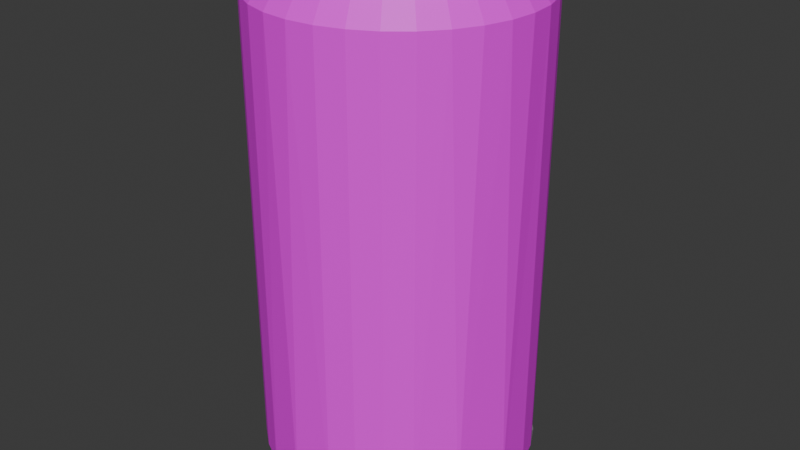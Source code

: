 # Source: PopCan_optimized_.blend  (saved by Blender 4.0.36; exported with 4.5.12 LTS)
import bpy
from mathutils import Matrix  # noqa: F401  (used for matrix-valued properties, if any)

bpy.ops.wm.read_factory_settings(use_empty=True)
scene = bpy.context.scene
scene.name = 'Scene'

# ---- images (referenced by path relative to the original .blend; pixels are not part of the script)
import os
ASSET_DIR = os.environ.get("B2B_ASSET_DIR", "")  # directory of the original .blend (textures are referenced by path, not embedded)
HERE = os.path.dirname(os.path.abspath(__file__))  # packed textures are extracted next to this script under _unpacked/

def load_image(name, relpath, width, height, colorspace="sRGB"):
    """Load a texture the original file referenced (path relative to the .blend, or extracted next to this script)."""
    p = next((c for c in (os.path.join(HERE, relpath), os.path.join(ASSET_DIR, relpath)) if relpath and os.path.exists(c)), "")
    if p:
        img = bpy.data.images.load(p, check_existing=True)
        img.name = name
    else:  # same state as the original file: an image datablock whose file is absent (Cycles renders it pink)
        img = bpy.data.images.new(name, width, height)
        img.source = "FILE"
        img.filepath = "//" + (relpath or name)
    img.colorspace_settings.name = colorspace
    return img
img_soda_blast_pop_label_jpg = load_image('Soda Blast Pop Label.jpg', 'Soda Blast Pop Label.jpg', 1024, 1024, 'sRGB')
img_coke_can_label_jpg = load_image('Coke Can Label.jpg', 'Coke Can Label.jpg', 1024, 1024, 'sRGB')
img_pop_can_top_ai_jpg = load_image('Pop Can Top AI.jpg', 'Pop Can Top AI.jpg', 1024, 1024, 'sRGB')
img_top_coke_can_jpg = load_image('Top Coke Can.jpg', 'Top Coke Can.jpg', 1024, 1024, 'sRGB')

# ---- materials (node trees are filled in below, after node groups)
mat_material = bpy.data.materials.new('Material')
mat_material.use_transparent_shadow = False
mat_material_004 = bpy.data.materials.new('Material.004')
mat_material_004.use_transparent_shadow = False
mat_material_002 = bpy.data.materials.new('Material.002')
mat_material_002.use_transparent_shadow = False
mat_material_001 = bpy.data.materials.new('Material.001')
mat_material_001.use_transparent_shadow = False
mat_material_005 = bpy.data.materials.new('Material.005')
mat_material_005.use_transparent_shadow = False

# ---- material node trees
mat_material.use_nodes = True; mat_material.node_tree.nodes.clear()
_N = mat_material.node_tree.nodes; _L = mat_material.node_tree.links
n0 = _N.new('ShaderNodeBsdfPrincipled'); n0.name = 'Principled BSDF'; n0.location = (10, 300)
n0.inputs[3].default_value = 1.45
n1 = _N.new('ShaderNodeOutputMaterial'); n1.name = 'Material Output'; n1.location = (300, 300)
n2 = _N.new('ShaderNodeTexImage'); n2.name = 'Image Texture'; n2.location = (-280, 275)
n2.image = img_soda_blast_pop_label_jpg
_L.new(n0.outputs[0], n1.inputs[0])
_L.new(n2.outputs[0], n0.inputs[0])
n1.is_active_output = True
mat_material_004.use_nodes = True; mat_material_004.node_tree.nodes.clear()
_N = mat_material_004.node_tree.nodes; _L = mat_material_004.node_tree.links
n0 = _N.new('ShaderNodeBsdfPrincipled'); n0.name = 'Principled BSDF'; n0.location = (10, 300)
n0.inputs[3].default_value = 1.45
n1 = _N.new('ShaderNodeOutputMaterial'); n1.name = 'Material Output'; n1.location = (300, 300)
n2 = _N.new('ShaderNodeTexImage'); n2.name = 'Image Texture'; n2.location = (-280, 275)
n2.image = img_coke_can_label_jpg
_L.new(n0.outputs[0], n1.inputs[0])
_L.new(n2.outputs[0], n0.inputs[0])
n1.is_active_output = True
mat_material_002.use_nodes = True; mat_material_002.node_tree.nodes.clear()
_N = mat_material_002.node_tree.nodes; _L = mat_material_002.node_tree.links
n0 = _N.new('ShaderNodeBsdfPrincipled'); n0.name = 'Principled BSDF'; n0.location = (10, 300)
n0.inputs[0].default_value = (0.4762, 0.4762, 0.4762, 1.0)
n0.inputs[3].default_value = 1.45
n1 = _N.new('ShaderNodeOutputMaterial'); n1.name = 'Material Output'; n1.location = (300, 300)
_L.new(n0.outputs[0], n1.inputs[0])
n1.is_active_output = True
mat_material_001.use_nodes = True; mat_material_001.node_tree.nodes.clear()
_N = mat_material_001.node_tree.nodes; _L = mat_material_001.node_tree.links
n0 = _N.new('ShaderNodeBsdfPrincipled'); n0.name = 'Principled BSDF'; n0.location = (10, 300)
n0.inputs[3].default_value = 1.45
n1 = _N.new('ShaderNodeOutputMaterial'); n1.name = 'Material Output'; n1.location = (300, 300)
n2 = _N.new('ShaderNodeTexImage'); n2.name = 'Image Texture'; n2.location = (-280, 275)
n2.image = img_pop_can_top_ai_jpg
_L.new(n0.outputs[0], n1.inputs[0])
_L.new(n2.outputs[0], n0.inputs[0])
n1.is_active_output = True
mat_material_005.use_nodes = True; mat_material_005.node_tree.nodes.clear()
_N = mat_material_005.node_tree.nodes; _L = mat_material_005.node_tree.links
n0 = _N.new('ShaderNodeBsdfPrincipled'); n0.name = 'Principled BSDF'; n0.location = (10, 300)
n0.inputs[3].default_value = 1.45
n1 = _N.new('ShaderNodeOutputMaterial'); n1.name = 'Material Output'; n1.location = (300, 300)
n2 = _N.new('ShaderNodeTexImage'); n2.name = 'Image Texture'; n2.location = (-280, 275)
n2.image = img_top_coke_can_jpg
_L.new(n0.outputs[0], n1.inputs[0])
_L.new(n2.outputs[0], n0.inputs[0])
n1.is_active_output = True

# ---- world
world_world = bpy.data.worlds.new('World'); scene.world = world_world
world_world.use_nodes = True; world_world.node_tree.nodes.clear()
_N = world_world.node_tree.nodes; _L = world_world.node_tree.links
n0 = _N.new('ShaderNodeOutputWorld'); n0.name = 'World Output'; n0.location = (300, 300)
n1 = _N.new('ShaderNodeBackground'); n1.name = 'Background'; n1.location = (10, 300)
n1.inputs[0].default_value = (0.05088, 0.05088, 0.05088, 1.0)
_L.new(n1.outputs[0], n0.inputs[0])
n0.is_active_output = True
world_world.color = (0.05088, 0.05088, 0.05088)
world_world.use_sun_shadow = False
world_world.sun_shadow_jitter_overblur = 0.0

# ---- meshes
me_cylinder_004 = bpy.data.meshes.new('Cylinder.004')
me_cylinder_004.from_pydata([(0.0, 0.2378, -0.06109), (0.01256, 0.2378, -0.05985), (0.02464, 0.2378, -0.05619), (0.03577, 0.2378, -0.05024), (0.04553, 0.2378, -0.04223), (0.05354, 0.2378, -0.03247), (0.05949, 0.2378, -0.02134), (0.06315, 0.2378, -0.009264), (0.06439, 0.2378, 0.003297), (0.06315, 0.2378, 0.01586), (0.05949, 0.2378, 0.02794), (0.05354, 0.2378, 0.03907), (0.04553, 0.2378, 0.04883), (0.03577, 0.2378, 0.05683), (0.02464, 0.2378, 0.06278), (0.01256, 0.2378, 0.06645), (0.0, 0.2378, 0.06768), (-0.01256, 0.2378, 0.06645), (-0.02464, 0.2378, 0.06278), (-0.03577, 0.2378, 0.05683), (-0.04553, 0.2378, 0.04883), (-0.05354, 0.2378, 0.03907), (-0.05949, 0.2378, 0.02794), (-0.06315, 0.2378, 0.01586), (-0.06439, 0.2378, 0.003297), (-0.06315, 0.2378, -0.009264), (-0.05949, 0.2378, -0.02134), (-0.05354, 0.2378, -0.03247), (-0.04553, 0.2378, -0.04223), (-0.03577, 0.2378, -0.05024), (-0.02464, 0.2378, -0.05619), (-0.01256, 0.2378, -0.05985), (0.0, 0.02302, -0.06109), (0.01874, 0.02302, -0.05849), (0.03577, 0.02302, -0.05024), (0.04926, 0.02302, -0.0386), (0.05949, 0.02302, -0.02134), (0.06315, 0.02302, -0.009264), (0.06446, 0.02302, 0.008506), (0.05756, 0.02302, 0.03278), (0.04553, 0.02302, 0.04883), (0.03577, 0.02302, 0.05683), (0.02464, 0.02302, 0.06278), (0.01256, 0.02302, 0.06645), (-0.006329, 0.02302, 0.06755), (-0.02464, 0.02302, 0.06278), (-0.03577, 0.02302, 0.05683), (-0.04553, 0.02302, 0.04883), (-0.05694, 0.02302, 0.03373), (-0.06315, 0.02302, 0.01586), (-0.06439, 0.02302, 0.003297), (-0.06315, 0.02302, -0.009264), (-0.05756, 0.02302, -0.02618), (-0.04553, 0.02302, -0.04223), (-0.03577, 0.02302, -0.05024), (-0.01985, 0.02302, -0.05825), (0.0, 0.2378, -0.06109), (0.01256, 0.2378, -0.05985), (0.02464, 0.2378, -0.05619), (0.03577, 0.2378, -0.05024), (0.04553, 0.2378, -0.04223), (0.05354, 0.2378, -0.03247), (0.05949, 0.2378, -0.02134), (0.06315, 0.2378, -0.009264), (0.06439, 0.2378, 0.003297), (0.06315, 0.2378, 0.01586), (0.05949, 0.2378, 0.02794), (0.05354, 0.2378, 0.03907), (0.04553, 0.2378, 0.04883), (0.03577, 0.2378, 0.05683), (0.02464, 0.2378, 0.06278), (0.01256, 0.2378, 0.06645), (0.0, 0.2378, 0.06768), (-0.01256, 0.2378, 0.06645), (-0.02464, 0.2378, 0.06278), (-0.03577, 0.2378, 0.05683), (-0.04553, 0.2378, 0.04883), (-0.05354, 0.2378, 0.03907), (-0.05949, 0.2378, 0.02794), (-0.06315, 0.2378, 0.01586), (-0.06439, 0.2378, 0.003297), (-0.06315, 0.2378, -0.009264), (-0.05949, 0.2378, -0.02134), (-0.05354, 0.2378, -0.03247), (-0.04553, 0.2378, -0.04223), (-0.03577, 0.2378, -0.05024), (-0.02464, 0.2378, -0.05619), (-0.01256, 0.2378, -0.05985), (-0.01131, 0.2472, -0.05357), (-0.02219, 0.2472, -0.05027), (-0.03222, 0.2472, -0.04492), (-0.041, 0.2472, -0.0377), (-0.04821, 0.2472, -0.02892), (-0.05357, 0.2472, -0.01889), (-0.05687, 0.2472, -0.008015), (-0.05799, 0.2472, 0.003297), (-0.05687, 0.2472, 0.01461), (-0.05357, 0.2472, 0.02549), (-0.04821, 0.2472, 0.03551), (-0.041, 0.2472, 0.0443), (-0.03222, 0.2472, 0.05151), (-0.02219, 0.2472, 0.05687), (-0.01131, 0.2472, 0.06017), (1.563e-10, 0.2472, 0.06128), (0.01131, 0.2472, 0.06017), (0.02219, 0.2472, 0.05687), (0.03222, 0.2472, 0.05151), (0.041, 0.2472, 0.0443), (0.04821, 0.2472, 0.03551), (0.05357, 0.2472, 0.02549), (0.05687, 0.2472, 0.01461), (0.05799, 0.2472, 0.003297), (0.05687, 0.2472, -0.008015), (0.05357, 0.2472, -0.01889), (0.04821, 0.2472, -0.02892), (0.041, 0.2472, -0.0377), (0.03222, 0.2472, -0.04492), (0.02219, 0.2472, -0.05027), (0.01131, 0.2472, -0.05357), (1.563e-10, 0.2472, -0.05469), (-0.01131, 0.2504, -0.05357), (-0.02219, 0.2504, -0.05027), (-0.03222, 0.2504, -0.04492), (-0.041, 0.2504, -0.0377), (-0.04821, 0.2504, -0.02892), (-0.05357, 0.2504, -0.01889), (-0.05687, 0.2504, -0.008015), (-0.05799, 0.2504, 0.003297), (-0.05687, 0.2504, 0.01461), (-0.05357, 0.2504, 0.02549), (-0.04821, 0.2504, 0.03551), (-0.041, 0.2504, 0.0443), (-0.03222, 0.2504, 0.05151), (-0.02219, 0.2504, 0.05687), (-0.01131, 0.2504, 0.06017), (1.563e-10, 0.2504, 0.06128), (0.01131, 0.2504, 0.06017), (0.02219, 0.2504, 0.05687), (0.03222, 0.2504, 0.05151), (0.041, 0.2504, 0.0443), (0.04821, 0.2504, 0.03551), (0.05357, 0.2504, 0.02549), (0.05687, 0.2504, 0.01461), (0.05799, 0.2504, 0.003297), (0.05687, 0.2504, -0.008015), (0.05357, 0.2504, -0.01889), (0.04821, 0.2504, -0.02892), (0.041, 0.2504, -0.0377), (0.03222, 0.2504, -0.04492), (0.02219, 0.2504, -0.05027), (0.01131, 0.2504, -0.05357), (1.563e-10, 0.2504, -0.05469), (-3.104e-09, 0.02302, -0.06109), (0.0, 0.008837, -0.05308), (0.011, 0.008837, -0.05199), (0.01256, 0.02302, -0.05985), (0.02157, 0.008837, -0.04879), (0.02464, 0.02302, -0.05619), (0.03132, 0.008837, -0.04358), (0.03577, 0.02302, -0.05024), (0.03986, 0.008837, -0.03657), (0.04553, 0.02302, -0.04223), (0.04687, 0.008837, -0.02802), (0.05354, 0.02302, -0.03247), (0.05949, 0.02302, -0.02134), (0.0541, 0.008836, -0.01311), (0.06315, 0.02302, -0.009264), (0.05638, 0.008837, 0.003297), (0.06439, 0.02302, 0.003297), (0.05529, 0.008837, 0.0143), (0.06315, 0.02302, 0.01586), (0.05208, 0.008837, 0.02487), (0.05949, 0.02302, 0.02794), (0.04687, 0.008837, 0.03462), (0.05354, 0.02302, 0.03907), (0.03986, 0.008837, 0.04316), (0.04553, 0.02302, 0.04883), (0.03577, 0.02302, 0.05683), (0.02665, 0.008834, 0.05315), (0.02464, 0.02302, 0.06278), (0.011, 0.008837, 0.05859), (0.01256, 0.02302, 0.06645), (0.0, 0.008837, 0.05967), (2.024e-09, 0.02302, 0.06768), (-0.011, 0.008837, 0.05859), (-0.01256, 0.02302, 0.06645), (-0.02464, 0.02302, 0.06278), (-0.02665, 0.008835, 0.05315), (-0.03577, 0.02302, 0.05683), (-0.03986, 0.008837, 0.04316), (-0.04553, 0.02302, 0.04883), (-0.04687, 0.008837, 0.03462), (-0.05354, 0.02302, 0.03907), (-0.05949, 0.02302, 0.02794), (-0.0541, 0.008836, 0.01971), (-0.06315, 0.02302, 0.01586), (-0.05638, 0.008837, 0.003297), (-0.06439, 0.02302, 0.003297), (-0.05529, 0.008837, -0.007701), (-0.06315, 0.02302, -0.009264), (-0.05949, 0.02302, -0.02134), (-0.04986, 0.008835, -0.02335), (-0.05354, 0.02302, -0.03247), (-0.03986, 0.008837, -0.03657), (-0.04553, 0.02302, -0.04223), (-0.03577, 0.02302, -0.05024), (-0.02581, 0.008833, -0.04709), (-0.02464, 0.02302, -0.05619), (-0.011, 0.008837, -0.05199), (-0.01256, 0.02302, -0.05985), (-0.01131, 0.2472, -0.05357), (-0.02219, 0.2472, -0.05027), (-0.03222, 0.2472, -0.04492), (-0.041, 0.2472, -0.0377), (-0.04821, 0.2472, -0.02892), (-0.05357, 0.2472, -0.01889), (-0.05687, 0.2472, -0.008015), (-0.05799, 0.2472, 0.003297), (-0.05687, 0.2472, 0.01461), (-0.05357, 0.2472, 0.02549), (-0.04821, 0.2472, 0.03551), (-0.041, 0.2472, 0.0443), (-0.03222, 0.2472, 0.05151), (-0.02219, 0.2472, 0.05687), (-0.01131, 0.2472, 0.06017), (1.563e-10, 0.2472, 0.06128), (0.01131, 0.2472, 0.06017), (0.02219, 0.2472, 0.05687), (0.03222, 0.2472, 0.05151), (0.041, 0.2472, 0.0443), (0.04821, 0.2472, 0.03551), (0.05357, 0.2472, 0.02549), (0.05687, 0.2472, 0.01461), (0.05799, 0.2472, 0.003297), (0.05687, 0.2472, -0.008015), (0.05357, 0.2472, -0.01889), (0.04821, 0.2472, -0.02892), (0.041, 0.2472, -0.0377), (0.03222, 0.2472, -0.04492), (0.02219, 0.2472, -0.05027), (0.01131, 0.2472, -0.05357), (1.563e-10, 0.2472, -0.05469), (-0.01131, 0.2504, -0.05357), (-0.02219, 0.2504, -0.05027), (-0.03222, 0.2504, -0.04492), (-0.041, 0.2504, -0.0377), (-0.04821, 0.2504, -0.02892), (-0.05357, 0.2504, -0.01889), (-0.05687, 0.2504, -0.008015), (-0.05799, 0.2504, 0.003297), (-0.05687, 0.2504, 0.01461), (-0.05357, 0.2504, 0.02549), (-0.04821, 0.2504, 0.03551), (-0.041, 0.2504, 0.0443), (-0.03222, 0.2504, 0.05151), (-0.02219, 0.2504, 0.05687), (-0.01131, 0.2504, 0.06017), (1.563e-10, 0.2504, 0.06128), (0.01131, 0.2504, 0.06017), (0.02219, 0.2504, 0.05687), (0.03222, 0.2504, 0.05151), (0.041, 0.2504, 0.0443), (0.04821, 0.2504, 0.03551), (0.05357, 0.2504, 0.02549), (0.05687, 0.2504, 0.01461), (0.05799, 0.2504, 0.003297), (0.05687, 0.2504, -0.008015), (0.05357, 0.2504, -0.01889), (0.04821, 0.2504, -0.02892), (0.041, 0.2504, -0.0377), (0.03222, 0.2504, -0.04492), (0.02219, 0.2504, -0.05027), (0.01131, 0.2504, -0.05357), (1.563e-10, 0.2504, -0.05469)], [], [(32, 55, 31, 0), (30, 85, 86), (8, 63, 64), (17, 72, 73), (26, 81, 82), (4, 59, 60), (13, 68, 69), (22, 77, 78), (31, 86, 87), (9, 64, 65), (18, 73, 74), (27, 82, 83), (5, 60, 61), (14, 69, 70), (23, 78, 79), (1, 56, 57), (0, 87, 56), (10, 65, 66), (19, 74, 75), (28, 83, 84), (6, 61, 62), (15, 70, 71), (24, 79, 80), (2, 57, 58), (11, 66, 67), (20, 75, 76), (29, 84, 85), (7, 62, 63), (16, 71, 72), (25, 80, 81), (3, 58, 59), (12, 67, 68), (21, 76, 77), (30, 88, 31), (21, 97, 22), (12, 106, 13), (3, 115, 4), (94, 26, 25), (103, 17, 16), (112, 8, 7), (29, 89, 30), (99, 21, 20), (108, 12, 11), (117, 3, 2), (95, 25, 24), (15, 103, 16), (6, 112, 7), (28, 90, 29), (100, 20, 19), (109, 11, 10), (118, 2, 1), (96, 24, 23), (14, 104, 15), (5, 113, 6), (27, 91, 28), (18, 100, 19), (110, 10, 9), (88, 0, 31), (119, 1, 0), (22, 96, 23), (106, 14, 13), (115, 5, 4), (93, 27, 26), (102, 18, 17), (8, 110, 9), (34, 33, 2, 3), (35, 34, 3, 4), (36, 35, 5, 6), (4, 5, 35), (37, 36, 6, 7), (38, 37, 7, 8), (39, 38, 9, 10), (8, 9, 38), (40, 39, 11, 12), (10, 11, 39), (41, 40, 12, 13), (14, 42, 41, 13), (43, 42, 14, 15), (16, 44, 43, 15), (45, 44, 17, 18), (16, 17, 44), (46, 45, 18, 19), (47, 46, 19, 20), (21, 48, 47, 20), (49, 48, 22, 23), (21, 22, 48), (50, 49, 23, 24), (51, 50, 24, 25), (52, 51, 25, 26), (53, 52, 27, 28), (26, 27, 52), (54, 53, 28, 29), (55, 54, 29, 30), (1, 33, 32, 0), (30, 31, 55), (30, 29, 85), (1, 2, 33), (8, 7, 63), (17, 16, 72), (26, 25, 81), (4, 3, 59), (13, 12, 68), (22, 21, 77), (31, 30, 86), (9, 8, 64), (18, 17, 73), (27, 26, 82), (5, 4, 60), (14, 13, 69), (23, 22, 78), (1, 0, 56), (0, 31, 87), (10, 9, 65), (19, 18, 74), (28, 27, 83), (6, 5, 61), (15, 14, 70), (24, 23, 79), (2, 1, 57), (11, 10, 66), (20, 19, 75), (29, 28, 84), (7, 6, 62), (16, 15, 71), (25, 24, 80), (3, 2, 58), (12, 11, 67), (21, 20, 76), (30, 89, 88), (21, 98, 97), (12, 107, 106), (3, 116, 115), (94, 93, 26), (103, 102, 17), (112, 111, 8), (29, 90, 89), (99, 98, 21), (108, 107, 12), (117, 116, 3), (95, 94, 25), (15, 104, 103), (6, 113, 112), (28, 91, 90), (100, 99, 20), (109, 108, 11), (118, 117, 2), (96, 95, 24), (14, 105, 104), (5, 114, 113), (27, 92, 91), (18, 101, 100), (110, 109, 10), (88, 119, 0), (119, 118, 1), (22, 97, 96), (106, 105, 14), (115, 114, 5), (93, 92, 27), (102, 101, 18), (8, 111, 110), (151, 120, 121, 122, 123, 124, 125, 126, 127, 128, 129, 130, 131, 132, 133, 134, 135, 136, 137, 138, 139, 140, 141, 142, 143, 144, 145, 146, 147, 148, 149, 150), (166, 165, 164), (179, 178, 177), (188, 187, 186), (202, 201, 200), (153, 152, 155, 154), (266, 233, 234), (253, 220, 221), (267, 234, 235), (254, 221, 222), (268, 235, 236), (255, 222, 223), (242, 241, 210), (269, 236, 237), (256, 223, 224), (243, 210, 211), (270, 237, 238), (257, 224, 225), (244, 211, 212), (271, 238, 239), (258, 225, 226), (245, 212, 213), (272, 239, 240), (259, 226, 227), (246, 213, 214), (273, 240, 241), (260, 227, 228), (247, 214, 215), (261, 228, 229), (248, 215, 216), (262, 229, 230), (249, 216, 217), (263, 230, 231), (250, 217, 218), (264, 231, 232), (251, 218, 219), (265, 232, 233), (252, 219, 220), (154, 155, 157, 156), (156, 157, 159, 158), (158, 159, 161, 160), (160, 161, 163, 162), (162, 163, 164, 165), (167, 165, 166, 168), (167, 168, 170, 169), (169, 170, 172, 171), (171, 172, 174, 173), (173, 174, 176, 175), (175, 176, 177, 178), (180, 178, 179, 181), (182, 180, 181, 183), (182, 183, 185, 184), (184, 185, 186, 187), (189, 187, 188, 190), (191, 189, 190, 192), (191, 192, 193, 194), (196, 194, 195, 197), (193, 195, 194), (196, 197, 199, 198), (198, 199, 200, 201), (203, 201, 202, 204), (203, 204, 205, 206), (206, 207, 209, 208), (205, 207, 206), (153, 208, 209, 152), (180, 182, 184, 187, 189, 191, 194, 196, 198, 201, 203, 206, 208, 153, 154, 156, 158, 160, 162, 165, 167, 169, 171, 173, 175, 178), (266, 265, 233), (253, 252, 220), (267, 266, 234), (254, 253, 221), (268, 267, 235), (255, 254, 222), (242, 273, 241), (269, 268, 236), (256, 255, 223), (243, 242, 210), (270, 269, 237), (257, 256, 224), (244, 243, 211), (271, 270, 238), (258, 257, 225), (245, 244, 212), (272, 271, 239), (259, 258, 226), (246, 245, 213), (273, 272, 240), (260, 259, 227), (247, 246, 214), (261, 260, 228), (248, 247, 215), (262, 261, 229), (249, 248, 216), (263, 262, 230), (250, 249, 217), (264, 263, 231), (251, 250, 218), (265, 264, 232), (252, 251, 219)])
me_cylinder_004.polygons.foreach_set('material_index', [0, 0, 0, 0, 0, 0, 0, 0, 0, 0, 0, 0, 0, 0, 0, 0, 0, 0, 0, 0, 0, 0, 0, 0, 0, 0, 0, 0, 0, 0, 0, 0, 0, 0, 0, 0, 0, 0, 0, 0, 0, 0, 0, 0, 0, 0, 0, 0, 0, 0, 0, 0, 0, 0, 0, 0, 0, 0, 0, 0, 0, 0, 0, 0, 0, 0, 0, 0, 0, 0, 0, 0, 0, 0, 0, 0, 0, 0, 0, 0, 0, 0, 0, 0, 0, 0, 0, 0, 0, 0, 0, 0, 0, 0, 0, 0, 0, 0, 0, 0, 0, 0, 0, 0, 0, 0, 0, 0, 0, 0, 0, 0, 0, 0, 0, 0, 0, 0, 0, 0, 0, 0, 0, 0, 0, 0, 0, 0, 0, 0, 0, 0, 0, 0, 0, 0, 0, 0, 0, 0, 0, 0, 0, 0, 0, 0, 0, 0, 0, 0, 0, 0, 0, 0, 0, 0, 0, 0, 0, 0, 3, 2, 2, 2, 2, 2, 2, 2, 2, 2, 2, 2, 2, 2, 2, 2, 2, 2, 2, 2, 2, 2, 2, 2, 2, 2, 2, 2, 2, 2, 2, 2, 2, 2, 2, 2, 2, 2, 2, 2, 2, 2, 2, 2, 2, 2, 2, 2, 2, 2, 2, 2, 2, 2, 2, 2, 2, 2, 2, 2, 2, 2, 2, 2, 2, 2, 2, 2, 2, 2, 2, 2, 2, 2, 2, 2, 2, 2, 2, 2, 2, 2, 2, 2, 2, 2, 2, 2, 2, 2, 2, 2, 2, 2, 2, 2, 2, 2])
_uv = me_cylinder_004.uv_layers.new(name='UVMap')
_uv.uv.foreach_set('vector', [0.6598, 0.2815, 0.7282, 0.2818, 0.7105, 0.7276, 0.6658, 0.7274, 1.408, 0.002182, 1.408, -0.02914, 1.408, 0.002182, 1.396, -0.6869, 1.396, -0.7183, 1.396, -0.6869, 1.401, -0.405, 1.401, -0.4364, 1.401, -0.405, 1.406, -0.1231, 1.406, -0.1544, 1.406, -0.1231, 1.394, -0.8122, 1.394, -0.8436, 1.394, -0.8122, 1.399, -0.5303, 1.399, -0.5616, 1.399, -0.5303, 1.404, -0.2484, 1.403, -0.2797, 1.404, -0.2484, 1.409, 0.03351, 1.408, 0.002182, 1.409, 0.03351, 1.397, -0.6556, 1.396, -0.6869, 1.397, -0.6556, 1.402, -0.3737, 1.401, -0.405, 1.402, -0.3737, 1.407, -0.09179, 1.406, -0.1231, 1.407, -0.09179, 1.395, -0.7809, 1.394, -0.8122, 1.395, -0.7809, 1.4, -0.499, 1.399, -0.5303, 1.4, -0.499, 1.404, -0.2171, 1.404, -0.2484, 1.404, -0.2171, 1.393, -0.9062, 1.392, -0.9375, 1.393, -0.9062, 1.409, 0.06483, 1.409, 0.03351, 1.409, 0.06483, 1.397, -0.6243, 1.397, -0.6556, 1.397, -0.6243, 1.402, -0.3424, 1.402, -0.3737, 1.402, -0.3424, 1.407, -0.06047, 1.407, -0.09179, 1.407, -0.06047, 1.395, -0.7496, 1.395, -0.7809, 1.395, -0.7496, 1.4, -0.4677, 1.4, -0.499, 1.4, -0.4677, 1.405, -0.1858, 1.404, -0.2171, 1.405, -0.1858, 1.393, -0.8749, 1.393, -0.9062, 1.393, -0.8749, 1.398, -0.593, 1.397, -0.6243, 1.398, -0.593, 1.403, -0.3111, 1.402, -0.3424, 1.403, -0.3111, 1.408, -0.02914, 1.407, -0.06047, 1.408, -0.02914, 1.396, -0.7183, 1.395, -0.7496, 1.396, -0.7183, 1.401, -0.4364, 1.4, -0.4677, 1.401, -0.4364, 1.406, -0.1544, 1.405, -0.1858, 1.406, -0.1544, 1.394, -0.8436, 1.393, -0.8749, 1.394, -0.8436, 1.399, -0.5616, 1.398, -0.593, 1.399, -0.5616, 1.403, -0.2797, 1.403, -0.3111, 1.403, -0.2797, 0.5826, 0.9659, 0.5711, 0.9658, 0.5711, 0.9658, 0.4914, 0.7777, 0.4817, 0.7776, 0.4817, 0.7776, 0.4054, 0.9646, 0.3939, 0.9645, 0.3939, 0.9645, 0.5174, 0.9654, 0.5046, 0.9653, 0.5046, 0.9653, 0.4438, 0.7773, 0.43, 0.7772, 0.4438, 0.7773, 0.5566, 0.7781, 0.5431, 0.778, 0.5566, 0.7781, 0.4719, 0.9651, 0.4591, 0.965, 0.4719, 0.9651, 0.5924, 0.9659, 0.5826, 0.9659, 0.5826, 0.9659, 0.5029, 0.7778, 0.4914, 0.7777, 0.5029, 0.7778, 0.4182, 0.9647, 0.4054, 0.9646, 0.4182, 0.9647, 0.531, 0.9655, 0.5174, 0.9654, 0.531, 0.9655, 0.4574, 0.7774, 0.4438, 0.7773, 0.4574, 0.7774, 0.5694, 0.7782, 0.5566, 0.7781, 0.5566, 0.7781, 0.4834, 0.9652, 0.4719, 0.9651, 0.4719, 0.9651, 0.4037, 0.7771, 0.3922, 0.777, 0.3922, 0.777, 0.5157, 0.7779, 0.5029, 0.7778, 0.5157, 0.7779, 0.4318, 0.9648, 0.4182, 0.9647, 0.4318, 0.9648, 0.5448, 0.9656, 0.531, 0.9655, 0.5448, 0.9656, 0.4702, 0.7775, 0.4574, 0.7774, 0.4702, 0.7775, 0.5809, 0.7783, 0.5694, 0.7782, 0.5694, 0.7782, 0.4932, 0.9652, 0.4834, 0.9652, 0.4834, 0.9652, 0.4165, 0.7772, 0.4037, 0.7771, 0.4037, 0.7771, 0.5292, 0.778, 0.5157, 0.7779, 0.5157, 0.7779, 0.4456, 0.9649, 0.4318, 0.9648, 0.4456, 0.9649, 0.5711, 0.9658, 0.5583, 0.9657, 0.5711, 0.9658, 0.5583, 0.9657, 0.5448, 0.9656, 0.5583, 0.9657, 0.4817, 0.7776, 0.4702, 0.7775, 0.4702, 0.7775, 0.5906, 0.7784, 0.5809, 0.7783, 0.5906, 0.7784, 0.5046, 0.9653, 0.4932, 0.9652, 0.5046, 0.9653, 0.43, 0.7772, 0.4165, 0.7772, 0.43, 0.7772, 0.5431, 0.778, 0.5292, 0.778, 0.5431, 0.778, 0.4591, 0.965, 0.4456, 0.9649, 0.4456, 0.9649, 0.5165, 0.2808, 0.5882, 0.2812, 0.57, 0.7269, 0.5226, 0.7267, 0.4554, 0.2805, 0.5165, 0.2808, 0.5226, 0.7267, 0.4779, 0.7265, 0.3974, 0.2802, 0.4554, 0.2805, 0.4377, 0.7263, 0.4035, 0.7261, 0.4779, 0.7265, 0.4377, 0.7263, 0.4554, 0.2805, 0.3572, 0.28, 0.3974, 0.2802, 0.4035, 0.7261, 0.3633, 0.7259, 0.2931, 0.2797, 0.3572, 0.28, 0.3633, 0.7259, 0.3186, 0.7257, 0.1972, 0.2793, 0.2931, 0.2797, 0.2711, 0.7255, 0.2227, 0.7252, 0.3186, 0.7257, 0.2711, 0.7255, 0.2931, 0.2797, 0.1246, 0.2789, 0.1972, 0.2793, 0.1753, 0.725, 0.1306, 0.7248, 0.2227, 0.7252, 0.1753, 0.725, 0.1972, 0.2793, 0.08435, 0.2787, 0.1246, 0.2789, 0.1306, 0.7248, 0.09039, 0.7246, 0.4759, 0.2497, 0.4752, 0.2065, 0.4792, 0.2065, 0.4799, 0.2497, 0.4705, 0.2065, 0.4752, 0.2065, 0.4759, 0.2497, 0.4712, 0.2496, 0.4661, 0.2496, 0.4626, 0.2064, 0.4705, 0.2065, 0.4712, 0.2496, 0.4542, 0.2064, 0.4626, 0.2064, 0.4605, 0.2496, 0.4549, 0.2496, 0.4661, 0.2496, 0.4605, 0.2496, 0.4626, 0.2064, 0.4487, 0.2064, 0.4542, 0.2064, 0.4549, 0.2496, 0.4494, 0.2496, 0.4435, 0.2064, 0.4487, 0.2064, 0.4494, 0.2496, 0.4442, 0.2495, 0.4396, 0.2495, 0.4369, 0.2063, 0.4435, 0.2064, 0.4442, 0.2495, 0.4302, 0.2063, 0.4369, 0.2063, 0.4356, 0.2495, 0.4309, 0.2495, 0.4396, 0.2495, 0.4356, 0.2495, 0.4369, 0.2063, 0.425, 0.2063, 0.4302, 0.2063, 0.4309, 0.2495, 0.4257, 0.2495, 0.4195, 0.2063, 0.425, 0.2063, 0.4257, 0.2495, 0.4202, 0.2494, 0.4116, 0.2062, 0.4195, 0.2063, 0.4202, 0.2494, 0.4146, 0.2494, 0.4032, 0.2062, 0.4116, 0.2062, 0.4091, 0.2494, 0.4039, 0.2494, 0.4146, 0.2494, 0.4091, 0.2494, 0.4116, 0.2062, 0.3985, 0.2062, 0.4032, 0.2062, 0.4039, 0.2494, 0.3992, 0.2493, 0.7282, 0.2818, 0.7789, 0.2821, 0.785, 0.728, 0.7508, 0.7278, 0.6184, 0.7272, 0.5882, 0.2812, 0.6598, 0.2815, 0.6658, 0.7274, 0.7508, 0.7278, 0.7105, 0.7276, 0.7282, 0.2818, 1.408, 0.002182, 1.408, -0.02914, 1.408, -0.02914, 0.6184, 0.7272, 0.57, 0.7269, 0.5882, 0.2812, 1.396, -0.6869, 1.396, -0.7183, 1.396, -0.7183, 1.401, -0.405, 1.401, -0.4364, 1.401, -0.4364, 1.406, -0.1231, 1.406, -0.1544, 1.406, -0.1544, 1.394, -0.8122, 1.394, -0.8436, 1.394, -0.8436, 1.399, -0.5303, 1.399, -0.5616, 1.399, -0.5616, 1.404, -0.2484, 1.403, -0.2797, 1.403, -0.2797, 1.409, 0.03351, 1.408, 0.002182, 1.408, 0.002182, 1.397, -0.6556, 1.396, -0.6869, 1.396, -0.6869, 1.402, -0.3737, 1.401, -0.405, 1.401, -0.405, 1.407, -0.09179, 1.406, -0.1231, 1.406, -0.1231, 1.395, -0.7809, 1.394, -0.8122, 1.394, -0.8122, 1.4, -0.499, 1.399, -0.5303, 1.399, -0.5303, 1.404, -0.2171, 1.404, -0.2484, 1.404, -0.2484, 1.393, -0.9062, 1.392, -0.9375, 1.392, -0.9375, 1.409, 0.06483, 1.409, 0.03351, 1.409, 0.03351, 1.397, -0.6243, 1.397, -0.6556, 1.397, -0.6556, 1.402, -0.3424, 1.402, -0.3737, 1.402, -0.3737, 1.407, -0.06047, 1.407, -0.09179, 1.407, -0.09179, 1.395, -0.7496, 1.395, -0.7809, 1.395, -0.7809, 1.4, -0.4677, 1.4, -0.499, 1.4, -0.499, 1.405, -0.1858, 1.404, -0.2171, 1.404, -0.2171, 1.393, -0.8749, 1.393, -0.9062, 1.393, -0.9062, 1.398, -0.593, 1.397, -0.6243, 1.397, -0.6243, 1.403, -0.3111, 1.402, -0.3424, 1.402, -0.3424, 1.408, -0.02914, 1.407, -0.06047, 1.407, -0.06047, 1.396, -0.7183, 1.395, -0.7496, 1.395, -0.7496, 1.401, -0.4364, 1.4, -0.4677, 1.4, -0.4677, 1.406, -0.1544, 1.405, -0.1858, 1.405, -0.1858, 1.394, -0.8436, 1.393, -0.8749, 1.393, -0.8749, 1.399, -0.5616, 1.398, -0.593, 1.398, -0.593, 1.403, -0.2797, 1.403, -0.3111, 1.403, -0.3111, 0.5826, 0.9659, 0.5826, 0.9659, 0.5711, 0.9658, 0.4914, 0.7777, 0.4914, 0.7777, 0.4817, 0.7776, 0.4054, 0.9646, 0.4054, 0.9646, 0.3939, 0.9645, 0.5174, 0.9654, 0.5174, 0.9654, 0.5046, 0.9653, 0.4438, 0.7773, 0.43, 0.7772, 0.43, 0.7772, 0.5566, 0.7781, 0.5431, 0.778, 0.5431, 0.778, 0.4719, 0.9651, 0.4591, 0.965, 0.4591, 0.965, 0.5924, 0.9659, 0.5924, 0.9659, 0.5826, 0.9659, 0.5029, 0.7778, 0.4914, 0.7777, 0.4914, 0.7777, 0.4182, 0.9647, 0.4054, 0.9646, 0.4054, 0.9646, 0.531, 0.9655, 0.5174, 0.9654, 0.5174, 0.9654, 0.4574, 0.7774, 0.4438, 0.7773, 0.4438, 0.7773, 0.5694, 0.7782, 0.5694, 0.7782, 0.5566, 0.7781, 0.4834, 0.9652, 0.4834, 0.9652, 0.4719, 0.9651, 0.4037, 0.7771, 0.4037, 0.7771, 0.3922, 0.777, 0.5157, 0.7779, 0.5029, 0.7778, 0.5029, 0.7778, 0.4318, 0.9648, 0.4182, 0.9647, 0.4182, 0.9647, 0.5448, 0.9656, 0.531, 0.9655, 0.531, 0.9655, 0.4702, 0.7775, 0.4574, 0.7774, 0.4574, 0.7774, 0.5809, 0.7783, 0.5809, 0.7783, 0.5694, 0.7782, 0.4932, 0.9652, 0.4932, 0.9652, 0.4834, 0.9652, 0.4165, 0.7772, 0.4165, 0.7772, 0.4037, 0.7771, 0.5292, 0.778, 0.5292, 0.778, 0.5157, 0.7779, 0.4456, 0.9649, 0.4318, 0.9648, 0.4318, 0.9648, 0.5711, 0.9658, 0.5583, 0.9657, 0.5583, 0.9657, 0.5583, 0.9657, 0.5448, 0.9656, 0.5448, 0.9656, 0.4817, 0.7776, 0.4817, 0.7776, 0.4702, 0.7775, 0.5906, 0.7784, 0.5809, 0.7783, 0.5809, 0.7783, 0.5046, 0.9653, 0.4932, 0.9652, 0.4932, 0.9652, 0.43, 0.7772, 0.4165, 0.7772, 0.4165, 0.7772, 0.5431, 0.778, 0.5292, 0.778, 0.5292, 0.778, 0.4591, 0.965, 0.4591, 0.965, 0.4456, 0.9649, 0.6983, 0.8648, 0.7624, 0.8207, 0.8165, 0.7643, 0.8586, 0.6979, 0.8871, 0.6241, 0.9007, 0.5456, 0.8992, 0.4654, 0.8824, 0.3868, 0.851, 0.3126, 0.8063, 0.2458, 0.7499, 0.1888, 0.6841, 0.144, 0.6113, 0.1129, 0.5344, 0.09691, 0.4562, 0.0965, 0.3799, 0.1117, 0.3084, 0.142, 0.2443, 0.1862, 0.1901, 0.2425, 0.1481, 0.3089, 0.1196, 0.3828, 0.1059, 0.4613, 0.1075, 0.5414, 0.1243, 0.6201, 0.1557, 0.6942, 0.2004, 0.7611, 0.2568, 0.818, 0.3226, 0.8629, 0.3954, 0.8939, 0.4723, 0.9099, 0.5504, 0.9103, 0.6268, 0.8951, 0.9854, 0.2968, 0.9501, 0.3107, 0.9717, 0.3418, 0.8418, 0.02827, 0.8486, 0.06557, 0.8833, 0.05045, 0.6167, 0.05045, 0.6514, 0.06557, 0.6582, 0.02827, 0.5504, 0.3833, 0.5656, 0.3486, 0.5283, 0.3418, 0.75, 0.4601, 0.75, 0.49, 0.7968, 0.4854, 0.791, 0.4561, -0.9017, 0.2631, -0.9012, 0.2172, -0.9017, 0.2631, 0.04258, 0.3862, 0.04304, 0.3449, 0.04258, 0.3862, -0.9022, 0.3044, -0.9017, 0.2631, -0.9022, 0.3044, 0.04206, 0.4321, 0.04258, 0.3862, 0.04206, 0.4321, -0.9026, 0.3395, -0.9022, 0.3044, -0.9026, 0.3395, 0.04152, 0.4808, 0.04206, 0.4321, 0.04152, 0.4808, -0.9057, 0.6198, -0.9052, 0.5739, -0.9057, 0.6198, -0.903, 0.3808, -0.9026, 0.3395, -0.903, 0.3808, 0.04096, 0.5305, 0.04152, 0.4808, 0.04096, 0.5305, -0.9062, 0.6611, -0.9057, 0.6198, -0.9062, 0.6611, -0.9035, 0.4267, -0.903, 0.3808, -0.9035, 0.4267, 0.04041, 0.5792, 0.04096, 0.5305, 0.04041, 0.5792, -0.9066, 0.6962, -0.9062, 0.6611, -0.9066, 0.6962, -0.9041, 0.4755, -0.9035, 0.4267, -0.9041, 0.4755, 0.03989, 0.6251, 0.04041, 0.5792, 0.03989, 0.6251, 0.04659, 0.02947, 0.04706, -0.01184, 0.04659, 0.02947, -0.9046, 0.5252, -0.9041, 0.4755, -0.9046, 0.5252, 0.03943, 0.6665, 0.03989, 0.6251, 0.03943, 0.6665, 0.04608, 0.07537, 0.04659, 0.02947, 0.04608, 0.07537, -0.9052, 0.5739, -0.9046, 0.5252, -0.9052, 0.5739, 0.03903, 0.7016, 0.03943, 0.6665, 0.03903, 0.7016, 0.04553, 0.1241, 0.04608, 0.07537, 0.04553, 0.1241, -0.899, 0.02412, -0.8985, -0.01719, -0.899, 0.02412, 0.04497, 0.1738, 0.04553, 0.1241, 0.04497, 0.1738, -0.8995, 0.07002, -0.899, 0.02412, -0.8995, 0.07002, 0.04442, 0.2225, 0.04497, 0.1738, 0.04442, 0.2225, -0.9001, 0.1188, -0.8995, 0.07002, -0.9001, 0.1188, 0.0439, 0.2684, 0.04442, 0.2225, 0.0439, 0.2684, -0.9006, 0.1684, -0.9001, 0.1188, -0.9006, 0.1684, 0.04344, 0.3097, 0.0439, 0.2684, 0.04344, 0.3097, -0.9012, 0.2172, -0.9006, 0.1684, -0.9012, 0.2172, 0.04304, 0.3449, 0.04344, 0.3097, 0.04304, 0.3449, 0.791, 0.4561, 0.7968, 0.4854, 0.8418, 0.4717, 0.8304, 0.4441, 0.8304, 0.4441, 0.8418, 0.4717, 0.8833, 0.4496, 0.8667, 0.4247, 0.8667, 0.4247, 0.8833, 0.4496, 0.9197, 0.4197, 0.8986, 0.3986, 0.8986, 0.3986, 0.9197, 0.4197, 0.9496, 0.3833, 0.9247, 0.3667, 0.9247, 0.3667, 0.9496, 0.3833, 0.9717, 0.3418, 0.9501, 0.3107, 0.9601, 0.25, 0.9501, 0.3107, 0.9854, 0.2968, 0.99, 0.25, 0.9601, 0.25, 0.99, 0.25, 0.9854, 0.2032, 0.9561, 0.209, 0.9561, 0.209, 0.9854, 0.2032, 0.9717, 0.1582, 0.9441, 0.1696, 0.9441, 0.1696, 0.9717, 0.1582, 0.9496, 0.1167, 0.9247, 0.1333, 0.9247, 0.1333, 0.9496, 0.1167, 0.9197, 0.08029, 0.8986, 0.1014, 0.8986, 0.1014, 0.9197, 0.08029, 0.8833, 0.05045, 0.8486, 0.06557, 0.791, 0.0439, 0.8486, 0.06557, 0.8418, 0.02827, 0.7968, 0.01461, 0.75, 0.03987, 0.791, 0.0439, 0.7968, 0.01461, 0.75, 0.01, 0.75, 0.03987, 0.75, 0.01, 0.7032, 0.01461, 0.709, 0.0439, 0.709, 0.0439, 0.7032, 0.01461, 0.6582, 0.02827, 0.6514, 0.06557, 0.6014, 0.1014, 0.6514, 0.06557, 0.6167, 0.05045, 0.5803, 0.08029, 0.5753, 0.1333, 0.6014, 0.1014, 0.5803, 0.08029, 0.5504, 0.1167, 0.5753, 0.1333, 0.5504, 0.1167, 0.5283, 0.1582, 0.5499, 0.1893, 0.5399, 0.25, 0.5499, 0.1893, 0.5146, 0.2032, 0.51, 0.25, 0.5283, 0.1582, 0.5146, 0.2032, 0.5499, 0.1893, 0.5399, 0.25, 0.51, 0.25, 0.5146, 0.2968, 0.5439, 0.291, 0.5439, 0.291, 0.5146, 0.2968, 0.5283, 0.3418, 0.5656, 0.3486, 0.6014, 0.3986, 0.5656, 0.3486, 0.5504, 0.3833, 0.5803, 0.4197, 0.6014, 0.3986, 0.5803, 0.4197, 0.6167, 0.4496, 0.6547, 0.4362, 0.6547, 0.4362, 0.6582, 0.4717, 0.7032, 0.4854, 0.709, 0.4561, 0.6167, 0.4496, 0.6582, 0.4717, 0.6547, 0.4362, 0.75, 0.4601, 0.709, 0.4561, 0.7032, 0.4854, 0.75, 0.49, 0.791, 0.0439, 0.75, 0.03987, 0.709, 0.0439, 0.6514, 0.06557, 0.6014, 0.1014, 0.5753, 0.1333, 0.5499, 0.1893, 0.5399, 0.25, 0.5439, 0.291, 0.5656, 0.3486, 0.6014, 0.3986, 0.6547, 0.4362, 0.709, 0.4561, 0.75, 0.4601, 0.791, 0.4561, 0.8304, 0.4441, 0.8667, 0.4247, 0.8986, 0.3986, 0.9247, 0.3667, 0.9501, 0.3107, 0.9601, 0.25, 0.9561, 0.209, 0.9441, 0.1696, 0.9247, 0.1333, 0.8986, 0.1014, 0.8486, 0.06557, -0.9017, 0.2631, -0.9012, 0.2172, -0.9012, 0.2172, 0.04258, 0.3862, 0.04304, 0.3449, 0.04304, 0.3449, -0.9022, 0.3044, -0.9017, 0.2631, -0.9017, 0.2631, 0.04206, 0.4321, 0.04258, 0.3862, 0.04258, 0.3862, -0.9026, 0.3395, -0.9022, 0.3044, -0.9022, 0.3044, 0.04152, 0.4808, 0.04206, 0.4321, 0.04206, 0.4321, -0.9057, 0.6198, -0.9052, 0.5739, -0.9052, 0.5739, -0.903, 0.3808, -0.9026, 0.3395, -0.9026, 0.3395, 0.04096, 0.5305, 0.04152, 0.4808, 0.04152, 0.4808, -0.9062, 0.6611, -0.9057, 0.6198, -0.9057, 0.6198, -0.9035, 0.4267, -0.903, 0.3808, -0.903, 0.3808, 0.04041, 0.5792, 0.04096, 0.5305, 0.04096, 0.5305, -0.9066, 0.6962, -0.9062, 0.6611, -0.9062, 0.6611, -0.9041, 0.4755, -0.9035, 0.4267, -0.9035, 0.4267, 0.03989, 0.6251, 0.04041, 0.5792, 0.04041, 0.5792, 0.04659, 0.02947, 0.04706, -0.01184, 0.04706, -0.01184, -0.9046, 0.5252, -0.9041, 0.4755, -0.9041, 0.4755, 0.03943, 0.6665, 0.03989, 0.6251, 0.03989, 0.6251, 0.04608, 0.07537, 0.04659, 0.02947, 0.04659, 0.02947, -0.9052, 0.5739, -0.9046, 0.5252, -0.9046, 0.5252, 0.03903, 0.7016, 0.03943, 0.6665, 0.03943, 0.6665, 0.04553, 0.1241, 0.04608, 0.07537, 0.04608, 0.07537, -0.899, 0.02412, -0.8985, -0.01719, -0.8985, -0.01719, 0.04497, 0.1738, 0.04553, 0.1241, 0.04553, 0.1241, -0.8995, 0.07002, -0.899, 0.02412, -0.899, 0.02412, 0.04442, 0.2225, 0.04497, 0.1738, 0.04497, 0.1738, -0.9001, 0.1188, -0.8995, 0.07002, -0.8995, 0.07002, 0.0439, 0.2684, 0.04442, 0.2225, 0.04442, 0.2225, -0.9006, 0.1684, -0.9001, 0.1188, -0.9001, 0.1188, 0.04344, 0.3097, 0.0439, 0.2684, 0.0439, 0.2684, -0.9012, 0.2172, -0.9006, 0.1684, -0.9006, 0.1684, 0.04304, 0.3449, 0.04344, 0.3097, 0.04344, 0.3097])
me_cylinder_004.materials.append(mat_material)
me_cylinder_004.materials.append(mat_material_004)
me_cylinder_004.materials.append(mat_material_002)
me_cylinder_004.materials.append(mat_material_001)
me_cylinder_004.materials.append(mat_material_005)
me_cylinder_004.update()

# ---- objects
ob_soda_blast = bpy.data.objects.new('Soda Blast', me_cylinder_004)

# ---- transforms, parenting, visibility, modifiers, constraints
ob_soda_blast.location = (0.0, 0.0, 0.0)
ob_soda_blast.rotation_euler = (1.571, 0.0, 0.0)

# ---- collection membership
scene.collection.objects.link(ob_soda_blast)

# ---- scene / render settings (as saved in the file)
scene.frame_start = 1; scene.frame_end = 250; scene.frame_set(1)
scene.render.engine = 'BLENDER_EEVEE_NEXT'
scene.cycles.sampling_pattern = 'TABULATED_SOBOL'
bpy.context.view_layer.update()

# ---- added for rendering (the .blend has no active camera and no usable light): camera, sun
cam_auto = bpy.data.cameras.new('AutoCamera')
cam_auto.lens = 50.0
cam_auto.sensor_width = 36.0
cam_auto.clip_end = 1000.0
ob_auto_camera = bpy.data.objects.new('AutoCamera', cam_auto)
scene.collection.objects.link(ob_auto_camera)
ob_auto_camera.location = (0.27999, -0.339244, 0.353599)
ob_auto_camera.rotation_euler = (1.09748, -7.21219e-08, 0.694738)
scene.camera = ob_auto_camera
light_auto_sun = bpy.data.lights.new('AutoSun', 'SUN')
light_auto_sun.energy = 3.0
light_auto_sun.angle = 0.0523599
ob_auto_sun = bpy.data.objects.new('AutoSun', light_auto_sun)
scene.collection.objects.link(ob_auto_sun)
ob_auto_sun.rotation_euler = (0.872665, 0.174533, 0.523599)
bpy.context.view_layer.update()
